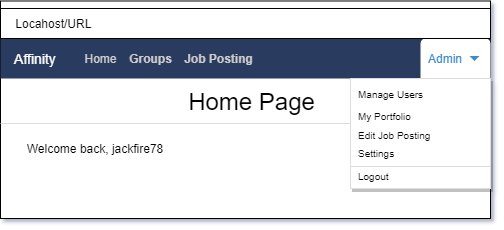

The diagram above was exported from draw.io. Its source (the exported page's mxGraphModel, read from the mxfile embedded in the PNG):
<mxGraphModel dx="461" dy="649" grid="1" gridSize="10" guides="1" tooltips="1" connect="1" arrows="1" fold="1" page="1" pageScale="1" pageWidth="850" pageHeight="1100" math="0" shadow="0">
  <root>
    <mxCell id="0" />
    <mxCell id="1" parent="0" />
    <mxCell id="uP990akV-PrmMZuXHzWq-2" value="" style="rounded=0;whiteSpace=wrap;html=1;" vertex="1" parent="1">
      <mxGeometry x="250" y="22.5" width="490" height="217.5" as="geometry" />
    </mxCell>
    <mxCell id="uP990akV-PrmMZuXHzWq-3" value="" style="html=1;shadow=0;dashed=0;shape=mxgraph.bootstrap.rect;fillColor=#2C3A61;strokeColor=none;whiteSpace=wrap;" vertex="1" parent="1">
      <mxGeometry x="250" y="60" width="490" height="40" as="geometry" />
    </mxCell>
    <mxCell id="uP990akV-PrmMZuXHzWq-4" value="&lt;font color=&quot;#ffffff&quot;&gt;Affinity&lt;/font&gt;" style="html=1;shadow=0;dashed=0;fillColor=none;strokeColor=none;shape=mxgraph.bootstrap.rect;fontColor=#999999;fontSize=14;whiteSpace=wrap;" vertex="1" parent="uP990akV-PrmMZuXHzWq-3">
      <mxGeometry width="70" height="40" as="geometry" />
    </mxCell>
    <mxCell id="uP990akV-PrmMZuXHzWq-9" value="&lt;font color=&quot;#cccccc&quot;&gt;Home&lt;/font&gt;" style="html=1;shadow=0;dashed=0;fillColor=none;strokeColor=none;shape=mxgraph.bootstrap.rect;fontColor=#999999;whiteSpace=wrap;" vertex="1" parent="uP990akV-PrmMZuXHzWq-3">
      <mxGeometry x="70" width="60.86" height="40" as="geometry" />
    </mxCell>
    <mxCell id="uP990akV-PrmMZuXHzWq-107" value="&lt;font color=&quot;#cccccc&quot;&gt;Groups&lt;/font&gt;" style="html=1;shadow=0;dashed=0;fillColor=none;strokeColor=none;shape=mxgraph.bootstrap.rect;fontColor=#999999;whiteSpace=wrap;fontStyle=1" vertex="1" parent="uP990akV-PrmMZuXHzWq-3">
      <mxGeometry x="120" width="60.86" height="40" as="geometry" />
    </mxCell>
    <mxCell id="uP990akV-PrmMZuXHzWq-108" value="&lt;font color=&quot;#cccccc&quot;&gt;Job Posting&lt;/font&gt;" style="html=1;shadow=0;dashed=0;fillColor=none;strokeColor=none;shape=mxgraph.bootstrap.rect;fontColor=#999999;whiteSpace=wrap;fontStyle=1" vertex="1" parent="uP990akV-PrmMZuXHzWq-3">
      <mxGeometry x="180.86" width="75" height="40" as="geometry" />
    </mxCell>
    <mxCell id="uP990akV-PrmMZuXHzWq-119" value="Admin" style="html=1;shadow=0;dashed=0;shape=mxgraph.bootstrap.topButton;fillColor=#ffffff;strokeColor=none;rSize=5;fontColor=#3D8BCD;spacingRight=20;whiteSpace=wrap;" vertex="1" parent="uP990akV-PrmMZuXHzWq-3">
      <mxGeometry x="420" width="70" height="40" as="geometry" />
    </mxCell>
    <mxCell id="uP990akV-PrmMZuXHzWq-120" value="" style="shape=triangle;direction=south;fillColor=#3D8BCD;strokeColor=none;perimeter=none;" vertex="1" parent="uP990akV-PrmMZuXHzWq-119">
      <mxGeometry x="1" y="0.5" width="10" height="5" relative="1" as="geometry">
        <mxPoint x="-21" y="-2.5" as="offset" />
      </mxGeometry>
    </mxCell>
    <mxCell id="uP990akV-PrmMZuXHzWq-13" value="&amp;nbsp; &amp;nbsp; Locahost/URL" style="rounded=0;whiteSpace=wrap;html=1;align=left;" vertex="1" parent="1">
      <mxGeometry x="250" y="30" width="490" height="30" as="geometry" />
    </mxCell>
    <mxCell id="uP990akV-PrmMZuXHzWq-20" value="&lt;font style=&quot;font-size: 24px&quot;&gt;Home Page&lt;/font&gt;" style="text;html=1;strokeColor=none;fillColor=none;align=center;verticalAlign=middle;whiteSpace=wrap;rounded=0;" vertex="1" parent="1">
      <mxGeometry x="435" y="103" width="132.5" height="40" as="geometry" />
    </mxCell>
    <mxCell id="uP990akV-PrmMZuXHzWq-111" value="Welcome back, jackfire78" style="text;html=1;strokeColor=none;fillColor=none;align=center;verticalAlign=middle;whiteSpace=wrap;rounded=0;" vertex="1" parent="1">
      <mxGeometry x="265" y="160" width="160" height="20" as="geometry" />
    </mxCell>
    <mxCell id="uP990akV-PrmMZuXHzWq-118" value="" style="shape=line;strokeColor=#dddddd;fillColor=#3363FF;" vertex="1" parent="1">
      <mxGeometry x="250" y="140" width="490" height="10" as="geometry" />
    </mxCell>
    <mxCell id="uP990akV-PrmMZuXHzWq-121" value="" style="html=1;shadow=0;dashed=0;shape=mxgraph.bootstrap.rect;fillColor=#ffffff;strokeColor=#dddddd;shadow=1;" vertex="1" parent="1">
      <mxGeometry x="600" y="100" width="140" height="110" as="geometry" />
    </mxCell>
    <mxCell id="uP990akV-PrmMZuXHzWq-122" value="Manage Users" style="html=1;shadow=0;dashed=0;shape=mxgraph.bootstrap.rect;strokeColor=none;spacingLeft=6;align=left;fillColor=none;perimeter=none;fontSize=10;whiteSpace=wrap;resizeWidth=1;" vertex="1" parent="uP990akV-PrmMZuXHzWq-121">
      <mxGeometry width="140" height="16" relative="1" as="geometry">
        <mxPoint y="8" as="offset" />
      </mxGeometry>
    </mxCell>
    <mxCell id="uP990akV-PrmMZuXHzWq-123" value="My Portfolio" style="html=1;shadow=0;dashed=0;shape=mxgraph.bootstrap.rect;strokeColor=none;spacingLeft=6;align=left;fillColor=none;perimeter=none;fontSize=10;whiteSpace=wrap;resizeWidth=1;" vertex="1" parent="uP990akV-PrmMZuXHzWq-121">
      <mxGeometry width="140" height="16" relative="1" as="geometry">
        <mxPoint y="30" as="offset" />
      </mxGeometry>
    </mxCell>
    <mxCell id="uP990akV-PrmMZuXHzWq-125" value="" style="shape=line;strokeColor=#dddddd;perimeter=none;resizeWidth=1;" vertex="1" parent="uP990akV-PrmMZuXHzWq-121">
      <mxGeometry width="140" height="16" relative="1" as="geometry">
        <mxPoint y="80" as="offset" />
      </mxGeometry>
    </mxCell>
    <mxCell id="uP990akV-PrmMZuXHzWq-126" value="Logout" style="html=1;shadow=0;dashed=0;shape=mxgraph.bootstrap.rect;strokeColor=none;spacingLeft=6;align=left;fillColor=none;perimeter=none;fontSize=10;whiteSpace=wrap;resizeWidth=1;" vertex="1" parent="uP990akV-PrmMZuXHzWq-121">
      <mxGeometry width="140" height="16" relative="1" as="geometry">
        <mxPoint y="90" as="offset" />
      </mxGeometry>
    </mxCell>
    <mxCell id="uP990akV-PrmMZuXHzWq-133" value="Edit Job Posting" style="html=1;shadow=0;dashed=0;shape=mxgraph.bootstrap.rect;strokeColor=none;spacingLeft=6;align=left;fillColor=none;perimeter=none;fontSize=10;whiteSpace=wrap;resizeWidth=1;" vertex="1" parent="uP990akV-PrmMZuXHzWq-121">
      <mxGeometry y="20.003076923076925" width="140" height="13.538461538461538" as="geometry">
        <mxPoint y="30" as="offset" />
      </mxGeometry>
    </mxCell>
    <mxCell id="uP990akV-PrmMZuXHzWq-134" value="Settings" style="html=1;shadow=0;dashed=0;shape=mxgraph.bootstrap.rect;strokeColor=none;spacingLeft=6;align=left;fillColor=none;perimeter=none;fontSize=10;whiteSpace=wrap;resizeWidth=1;" vertex="1" parent="uP990akV-PrmMZuXHzWq-121">
      <mxGeometry y="59.99769230769231" width="140" height="13.538461538461538" as="geometry">
        <mxPoint y="8" as="offset" />
      </mxGeometry>
    </mxCell>
  </root>
</mxGraphModel>